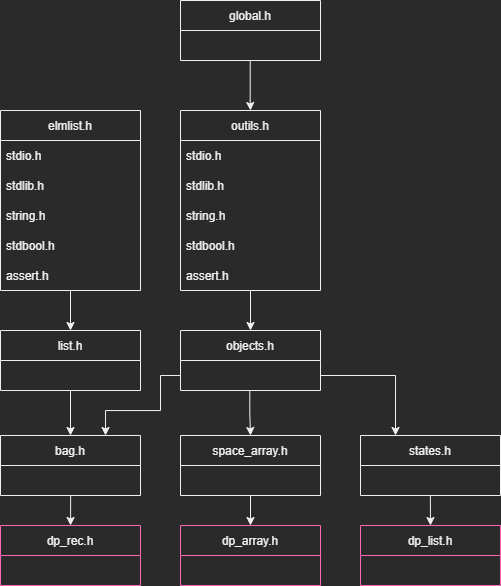

The diagram above was exported from draw.io. Its source (the exported page's mxGraphModel, read from the mxfile embedded in the PNG):
<mxGraphModel dx="574" dy="527" grid="1" gridSize="10" guides="1" tooltips="1" connect="1" arrows="1" fold="1" page="1" pageScale="1" pageWidth="827" pageHeight="1169" math="0" shadow="0">
  <root>
    <mxCell id="0" />
    <mxCell id="1" parent="0" />
    <mxCell id="A4l5Jev13xiMowjbeocR-5" value="bag.h" style="swimlane;fontStyle=0;childLayout=stackLayout;horizontal=1;startSize=30;horizontalStack=0;resizeParent=1;resizeParentMax=0;resizeLast=0;collapsible=1;marginBottom=0;strokeColor=#F0F0F0;" parent="1" vertex="1">
      <mxGeometry x="164" y="655" width="140" height="60" as="geometry" />
    </mxCell>
    <mxCell id="A4l5Jev13xiMowjbeocR-6" value="       " style="text;strokeColor=none;fillColor=none;align=left;verticalAlign=middle;spacingLeft=4;spacingRight=4;overflow=hidden;points=[[0,0.5],[1,0.5]];portConstraint=eastwest;rotatable=0;" parent="A4l5Jev13xiMowjbeocR-5" vertex="1">
      <mxGeometry y="30" width="140" height="30" as="geometry" />
    </mxCell>
    <mxCell id="A4l5Jev13xiMowjbeocR-16" style="edgeStyle=orthogonalEdgeStyle;rounded=0;orthogonalLoop=1;jettySize=auto;html=1;entryX=0.75;entryY=0;entryDx=0;entryDy=0;strokeColor=#F0F0F0;exitX=0;exitY=0.75;exitDx=0;exitDy=0;" parent="1" source="A4l5Jev13xiMowjbeocR-9" target="A4l5Jev13xiMowjbeocR-5" edge="1">
      <mxGeometry relative="1" as="geometry">
        <mxPoint x="434" y="625" as="sourcePoint" />
        <Array as="points">
          <mxPoint x="324" y="595" />
          <mxPoint x="324" y="630" />
          <mxPoint x="269" y="630" />
        </Array>
      </mxGeometry>
    </mxCell>
    <mxCell id="A4l5Jev13xiMowjbeocR-9" value="objects.h" style="swimlane;fontStyle=0;childLayout=stackLayout;horizontal=1;startSize=30;horizontalStack=0;resizeParent=1;resizeParentMax=0;resizeLast=0;collapsible=1;marginBottom=0;strokeColor=#F0F0F0;" parent="1" vertex="1">
      <mxGeometry x="344" y="550" width="140" height="60" as="geometry" />
    </mxCell>
    <mxCell id="bPdqdf_xET3_kUdcNqQN-2" value="   " style="text;strokeColor=none;fillColor=none;align=left;verticalAlign=middle;spacingLeft=4;spacingRight=4;overflow=hidden;points=[[0,0.5],[1,0.5]];portConstraint=eastwest;rotatable=0;" parent="A4l5Jev13xiMowjbeocR-9" vertex="1">
      <mxGeometry y="30" width="140" height="30" as="geometry" />
    </mxCell>
    <mxCell id="A4l5Jev13xiMowjbeocR-40" style="edgeStyle=orthogonalEdgeStyle;rounded=0;orthogonalLoop=1;jettySize=auto;html=1;exitX=0.5;exitY=1;exitDx=0;exitDy=0;entryX=0.5;entryY=0;entryDx=0;entryDy=0;strokeColor=#F0F0F0;exitPerimeter=0;" parent="1" source="A4l5Jev13xiMowjbeocR-18" target="A4l5Jev13xiMowjbeocR-5" edge="1">
      <mxGeometry relative="1" as="geometry" />
    </mxCell>
    <mxCell id="A4l5Jev13xiMowjbeocR-17" value="list.h" style="swimlane;fontStyle=0;childLayout=stackLayout;horizontal=1;startSize=30;horizontalStack=0;resizeParent=1;resizeParentMax=0;resizeLast=0;collapsible=1;marginBottom=0;strokeColor=#F0F0F0;" parent="1" vertex="1">
      <mxGeometry x="164" y="550" width="140" height="60" as="geometry" />
    </mxCell>
    <mxCell id="A4l5Jev13xiMowjbeocR-18" value="      " style="text;strokeColor=none;fillColor=none;align=left;verticalAlign=middle;spacingLeft=4;spacingRight=4;overflow=hidden;points=[[0,0.5],[1,0.5]];portConstraint=eastwest;rotatable=0;" parent="A4l5Jev13xiMowjbeocR-17" vertex="1">
      <mxGeometry y="30" width="140" height="30" as="geometry" />
    </mxCell>
    <mxCell id="bPdqdf_xET3_kUdcNqQN-4" style="edgeStyle=orthogonalEdgeStyle;rounded=0;orthogonalLoop=1;jettySize=auto;html=1;exitX=0.5;exitY=1;exitDx=0;exitDy=0;entryX=0.5;entryY=0;entryDx=0;entryDy=0;" parent="1" source="A4l5Jev13xiMowjbeocR-41" target="A4l5Jev13xiMowjbeocR-17" edge="1">
      <mxGeometry relative="1" as="geometry" />
    </mxCell>
    <mxCell id="A4l5Jev13xiMowjbeocR-41" value="elmlist.h" style="swimlane;fontStyle=0;childLayout=stackLayout;horizontal=1;startSize=30;horizontalStack=0;resizeParent=1;resizeParentMax=0;resizeLast=0;collapsible=1;marginBottom=0;strokeColor=#F0F0F0;fillColor=#2A2A2A;" parent="1" vertex="1">
      <mxGeometry x="164" y="330" width="140" height="180" as="geometry" />
    </mxCell>
    <mxCell id="A4l5Jev13xiMowjbeocR-48" value="stdio.h" style="text;strokeColor=none;fillColor=none;align=left;verticalAlign=middle;spacingLeft=4;spacingRight=4;overflow=hidden;points=[[0,0.5],[1,0.5]];portConstraint=eastwest;rotatable=0;" parent="A4l5Jev13xiMowjbeocR-41" vertex="1">
      <mxGeometry y="30" width="140" height="30" as="geometry" />
    </mxCell>
    <mxCell id="A4l5Jev13xiMowjbeocR-49" value="stdlib.h" style="text;strokeColor=none;fillColor=none;align=left;verticalAlign=middle;spacingLeft=4;spacingRight=4;overflow=hidden;points=[[0,0.5],[1,0.5]];portConstraint=eastwest;rotatable=0;" parent="A4l5Jev13xiMowjbeocR-41" vertex="1">
      <mxGeometry y="60" width="140" height="30" as="geometry" />
    </mxCell>
    <mxCell id="Qerlv0u8a9MGvic8H9DK-2" value="string.h" style="text;strokeColor=none;fillColor=none;align=left;verticalAlign=middle;spacingLeft=4;spacingRight=4;overflow=hidden;points=[[0,0.5],[1,0.5]];portConstraint=eastwest;rotatable=0;" vertex="1" parent="A4l5Jev13xiMowjbeocR-41">
      <mxGeometry y="90" width="140" height="30" as="geometry" />
    </mxCell>
    <mxCell id="A4l5Jev13xiMowjbeocR-47" value="stdbool.h" style="text;strokeColor=none;fillColor=none;align=left;verticalAlign=middle;spacingLeft=4;spacingRight=4;overflow=hidden;points=[[0,0.5],[1,0.5]];portConstraint=eastwest;rotatable=0;" parent="A4l5Jev13xiMowjbeocR-41" vertex="1">
      <mxGeometry y="120" width="140" height="30" as="geometry" />
    </mxCell>
    <mxCell id="A4l5Jev13xiMowjbeocR-50" value="assert.h" style="text;strokeColor=none;fillColor=none;align=left;verticalAlign=middle;spacingLeft=4;spacingRight=4;overflow=hidden;points=[[0,0.5],[1,0.5]];portConstraint=eastwest;rotatable=0;" parent="A4l5Jev13xiMowjbeocR-41" vertex="1">
      <mxGeometry y="150" width="140" height="30" as="geometry" />
    </mxCell>
    <mxCell id="A4l5Jev13xiMowjbeocR-46" value="global.h" style="swimlane;fontStyle=0;childLayout=stackLayout;horizontal=1;startSize=30;horizontalStack=0;resizeParent=1;resizeParentMax=0;resizeLast=0;collapsible=1;marginBottom=0;strokeColor=#F0F0F0;fillColor=#2A2A2A;" parent="1" vertex="1">
      <mxGeometry x="344" y="220" width="140" height="60" as="geometry" />
    </mxCell>
    <mxCell id="A4l5Jev13xiMowjbeocR-15" value="   " style="text;strokeColor=none;fillColor=none;align=left;verticalAlign=middle;spacingLeft=4;spacingRight=4;overflow=hidden;points=[[0,0.5],[1,0.5]];portConstraint=eastwest;rotatable=0;" parent="A4l5Jev13xiMowjbeocR-46" vertex="1">
      <mxGeometry y="30" width="140" height="30" as="geometry" />
    </mxCell>
    <mxCell id="A4l5Jev13xiMowjbeocR-55" value="dp_rec.h" style="swimlane;fontStyle=0;childLayout=stackLayout;horizontal=1;startSize=30;horizontalStack=0;resizeParent=1;resizeParentMax=0;resizeLast=0;collapsible=1;marginBottom=0;strokeColor=#FF66B3;fillColor=#2A2A2A;" parent="1" vertex="1">
      <mxGeometry x="164" y="745" width="140" height="60" as="geometry" />
    </mxCell>
    <mxCell id="A4l5Jev13xiMowjbeocR-56" value="     " style="text;strokeColor=none;fillColor=none;align=left;verticalAlign=middle;spacingLeft=4;spacingRight=4;overflow=hidden;points=[[0,0.5],[1,0.5]];portConstraint=eastwest;rotatable=0;" parent="A4l5Jev13xiMowjbeocR-55" vertex="1">
      <mxGeometry y="30" width="140" height="30" as="geometry" />
    </mxCell>
    <mxCell id="A4l5Jev13xiMowjbeocR-62" style="edgeStyle=orthogonalEdgeStyle;rounded=0;orthogonalLoop=1;jettySize=auto;html=1;entryX=0.5;entryY=0;entryDx=0;entryDy=0;strokeColor=#F0F0F0;exitX=0.501;exitY=1.004;exitDx=0;exitDy=0;exitPerimeter=0;" parent="1" source="A4l5Jev13xiMowjbeocR-6" target="A4l5Jev13xiMowjbeocR-55" edge="1">
      <mxGeometry relative="1" as="geometry">
        <mxPoint x="264" y="735" as="sourcePoint" />
        <Array as="points">
          <mxPoint x="234" y="735" />
        </Array>
      </mxGeometry>
    </mxCell>
    <mxCell id="A4l5Jev13xiMowjbeocR-63" value="dp_list.h" style="swimlane;fontStyle=0;childLayout=stackLayout;horizontal=1;startSize=30;horizontalStack=0;resizeParent=1;resizeParentMax=0;resizeLast=0;collapsible=1;marginBottom=0;strokeColor=#FF66B3;fillColor=#2A2A2A;" parent="1" vertex="1">
      <mxGeometry x="524" y="745" width="140" height="60" as="geometry" />
    </mxCell>
    <mxCell id="A4l5Jev13xiMowjbeocR-64" value="    " style="text;strokeColor=none;fillColor=none;align=left;verticalAlign=middle;spacingLeft=4;spacingRight=4;overflow=hidden;points=[[0,0.5],[1,0.5]];portConstraint=eastwest;rotatable=0;" parent="A4l5Jev13xiMowjbeocR-63" vertex="1">
      <mxGeometry y="30" width="140" height="30" as="geometry" />
    </mxCell>
    <mxCell id="A4l5Jev13xiMowjbeocR-68" value="states.h" style="swimlane;fontStyle=0;childLayout=stackLayout;horizontal=1;startSize=30;horizontalStack=0;resizeParent=1;resizeParentMax=0;resizeLast=0;collapsible=1;marginBottom=0;strokeColor=#F0F0F0;fillColor=#2A2A2A;" parent="1" vertex="1">
      <mxGeometry x="524" y="655" width="140" height="60" as="geometry" />
    </mxCell>
    <mxCell id="A4l5Jev13xiMowjbeocR-69" value="     " style="text;strokeColor=none;fillColor=none;align=left;verticalAlign=middle;spacingLeft=4;spacingRight=4;overflow=hidden;points=[[0,0.5],[1,0.5]];portConstraint=eastwest;rotatable=0;" parent="A4l5Jev13xiMowjbeocR-68" vertex="1">
      <mxGeometry y="30" width="140" height="30" as="geometry" />
    </mxCell>
    <mxCell id="A4l5Jev13xiMowjbeocR-72" style="edgeStyle=orthogonalEdgeStyle;rounded=0;orthogonalLoop=1;jettySize=auto;html=1;entryX=0.5;entryY=0;entryDx=0;entryDy=0;strokeColor=#F0F0F0;exitX=0.499;exitY=1;exitDx=0;exitDy=0;exitPerimeter=0;" parent="1" source="A4l5Jev13xiMowjbeocR-69" target="A4l5Jev13xiMowjbeocR-63" edge="1">
      <mxGeometry relative="1" as="geometry">
        <mxPoint x="584" y="725" as="sourcePoint" />
      </mxGeometry>
    </mxCell>
    <mxCell id="A4l5Jev13xiMowjbeocR-74" style="edgeStyle=orthogonalEdgeStyle;rounded=0;orthogonalLoop=1;jettySize=auto;html=1;exitX=1;exitY=0.5;exitDx=0;exitDy=0;entryX=0.25;entryY=0;entryDx=0;entryDy=0;strokeColor=#F0F0F0;" parent="1" source="bPdqdf_xET3_kUdcNqQN-2" target="A4l5Jev13xiMowjbeocR-68" edge="1">
      <mxGeometry relative="1" as="geometry" />
    </mxCell>
    <mxCell id="A4l5Jev13xiMowjbeocR-75" style="edgeStyle=orthogonalEdgeStyle;rounded=0;orthogonalLoop=1;jettySize=auto;html=1;strokeColor=#F0F0F0;exitX=0.498;exitY=0.99;exitDx=0;exitDy=0;exitPerimeter=0;entryX=0.5;entryY=0;entryDx=0;entryDy=0;" parent="1" source="A4l5Jev13xiMowjbeocR-15" target="bPdqdf_xET3_kUdcNqQN-1" edge="1">
      <mxGeometry relative="1" as="geometry">
        <mxPoint x="379" y="320" as="sourcePoint" />
        <Array as="points">
          <mxPoint x="414" y="320" />
        </Array>
        <mxPoint x="414" y="350" as="targetPoint" />
      </mxGeometry>
    </mxCell>
    <mxCell id="A4l5Jev13xiMowjbeocR-76" value="space_array.h" style="swimlane;fontStyle=0;childLayout=stackLayout;horizontal=1;startSize=30;horizontalStack=0;resizeParent=1;resizeParentMax=0;resizeLast=0;collapsible=1;marginBottom=0;strokeColor=#F0F0F0;fillColor=#2A2A2A;" parent="1" vertex="1">
      <mxGeometry x="344" y="655" width="140" height="60" as="geometry" />
    </mxCell>
    <mxCell id="A4l5Jev13xiMowjbeocR-77" value="        " style="text;strokeColor=none;fillColor=none;align=left;verticalAlign=middle;spacingLeft=4;spacingRight=4;overflow=hidden;points=[[0,0.5],[1,0.5]];portConstraint=eastwest;rotatable=0;" parent="A4l5Jev13xiMowjbeocR-76" vertex="1">
      <mxGeometry y="30" width="140" height="30" as="geometry" />
    </mxCell>
    <mxCell id="A4l5Jev13xiMowjbeocR-82" style="edgeStyle=orthogonalEdgeStyle;rounded=0;orthogonalLoop=1;jettySize=auto;html=1;entryX=0.5;entryY=0;entryDx=0;entryDy=0;strokeColor=#F0F0F0;exitX=0.495;exitY=1.026;exitDx=0;exitDy=0;exitPerimeter=0;" parent="1" source="bPdqdf_xET3_kUdcNqQN-2" target="A4l5Jev13xiMowjbeocR-76" edge="1">
      <mxGeometry relative="1" as="geometry">
        <Array as="points" />
        <mxPoint x="404" y="625" as="sourcePoint" />
      </mxGeometry>
    </mxCell>
    <mxCell id="A4l5Jev13xiMowjbeocR-83" value="dp_array.h" style="swimlane;fontStyle=0;childLayout=stackLayout;horizontal=1;startSize=30;horizontalStack=0;resizeParent=1;resizeParentMax=0;resizeLast=0;collapsible=1;marginBottom=0;strokeColor=#FF66B3;fillColor=#2A2A2A;" parent="1" vertex="1">
      <mxGeometry x="344" y="745" width="140" height="60" as="geometry" />
    </mxCell>
    <mxCell id="A4l5Jev13xiMowjbeocR-84" value="     " style="text;strokeColor=none;fillColor=none;align=left;verticalAlign=middle;spacingLeft=4;spacingRight=4;overflow=hidden;points=[[0,0.5],[1,0.5]];portConstraint=eastwest;rotatable=0;" parent="A4l5Jev13xiMowjbeocR-83" vertex="1">
      <mxGeometry y="30" width="140" height="30" as="geometry" />
    </mxCell>
    <mxCell id="A4l5Jev13xiMowjbeocR-88" style="edgeStyle=orthogonalEdgeStyle;rounded=0;orthogonalLoop=1;jettySize=auto;html=1;entryX=0.5;entryY=0;entryDx=0;entryDy=0;strokeColor=#F0F0F0;exitX=0.5;exitY=1;exitDx=0;exitDy=0;" parent="1" source="A4l5Jev13xiMowjbeocR-76" target="A4l5Jev13xiMowjbeocR-83" edge="1">
      <mxGeometry relative="1" as="geometry">
        <mxPoint x="544" y="735" as="sourcePoint" />
      </mxGeometry>
    </mxCell>
    <mxCell id="bPdqdf_xET3_kUdcNqQN-3" style="edgeStyle=orthogonalEdgeStyle;rounded=0;orthogonalLoop=1;jettySize=auto;html=1;entryX=0.5;entryY=0;entryDx=0;entryDy=0;" parent="1" source="bPdqdf_xET3_kUdcNqQN-1" target="A4l5Jev13xiMowjbeocR-9" edge="1">
      <mxGeometry relative="1" as="geometry">
        <mxPoint x="414" y="460" as="targetPoint" />
      </mxGeometry>
    </mxCell>
    <mxCell id="bPdqdf_xET3_kUdcNqQN-1" value="outils.h" style="swimlane;fontStyle=0;childLayout=stackLayout;horizontal=1;startSize=30;horizontalStack=0;resizeParent=1;resizeParentMax=0;resizeLast=0;collapsible=1;marginBottom=0;strokeColor=#F0F0F0;fillColor=#2A2A2A;" parent="1" vertex="1">
      <mxGeometry x="344" y="330" width="140" height="180" as="geometry" />
    </mxCell>
    <mxCell id="kX6zvoOjCOCzqRjXpZxk-4" value="stdio.h" style="text;strokeColor=none;fillColor=none;align=left;verticalAlign=middle;spacingLeft=4;spacingRight=4;overflow=hidden;points=[[0,0.5],[1,0.5]];portConstraint=eastwest;rotatable=0;" parent="bPdqdf_xET3_kUdcNqQN-1" vertex="1">
      <mxGeometry y="30" width="140" height="30" as="geometry" />
    </mxCell>
    <mxCell id="kX6zvoOjCOCzqRjXpZxk-5" value="stdlib.h" style="text;strokeColor=none;fillColor=none;align=left;verticalAlign=middle;spacingLeft=4;spacingRight=4;overflow=hidden;points=[[0,0.5],[1,0.5]];portConstraint=eastwest;rotatable=0;" parent="bPdqdf_xET3_kUdcNqQN-1" vertex="1">
      <mxGeometry y="60" width="140" height="30" as="geometry" />
    </mxCell>
    <mxCell id="Qerlv0u8a9MGvic8H9DK-1" value="string.h" style="text;strokeColor=none;fillColor=none;align=left;verticalAlign=middle;spacingLeft=4;spacingRight=4;overflow=hidden;points=[[0,0.5],[1,0.5]];portConstraint=eastwest;rotatable=0;" vertex="1" parent="bPdqdf_xET3_kUdcNqQN-1">
      <mxGeometry y="90" width="140" height="30" as="geometry" />
    </mxCell>
    <mxCell id="A4l5Jev13xiMowjbeocR-42" value="stdbool.h" style="text;strokeColor=none;fillColor=none;align=left;verticalAlign=middle;spacingLeft=4;spacingRight=4;overflow=hidden;points=[[0,0.5],[1,0.5]];portConstraint=eastwest;rotatable=0;" parent="bPdqdf_xET3_kUdcNqQN-1" vertex="1">
      <mxGeometry y="120" width="140" height="30" as="geometry" />
    </mxCell>
    <mxCell id="kX6zvoOjCOCzqRjXpZxk-6" value="assert.h" style="text;strokeColor=none;fillColor=none;align=left;verticalAlign=middle;spacingLeft=4;spacingRight=4;overflow=hidden;points=[[0,0.5],[1,0.5]];portConstraint=eastwest;rotatable=0;" parent="bPdqdf_xET3_kUdcNqQN-1" vertex="1">
      <mxGeometry y="150" width="140" height="30" as="geometry" />
    </mxCell>
  </root>
</mxGraphModel>